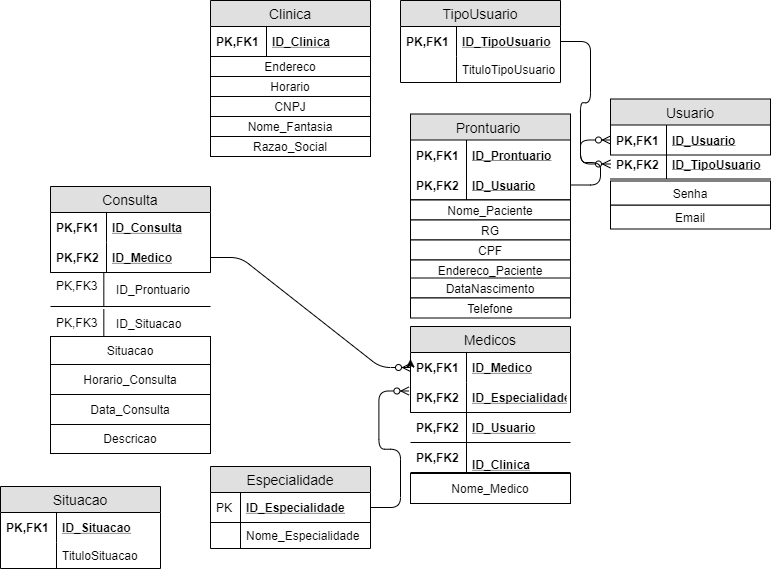

The diagram above was exported from draw.io. Its source (the exported page's mxGraphModel, read from the mxfile embedded in the PNG):
<mxGraphModel dx="1038" dy="531" grid="1" gridSize="10" guides="1" tooltips="1" connect="1" arrows="1" fold="1" page="1" pageScale="1" pageWidth="827" pageHeight="1169" math="0" shadow="0">
  <root>
    <mxCell id="0" />
    <mxCell id="1" parent="0" />
    <mxCell id="w1sijLG-M1huOshqyWUH-1" value="Clinica" style="swimlane;fontStyle=0;childLayout=stackLayout;horizontal=1;startSize=26;fillColor=#e0e0e0;horizontalStack=0;resizeParent=1;resizeParentMax=0;resizeLast=0;collapsible=1;marginBottom=0;swimlaneFillColor=#ffffff;align=center;fontSize=14;" vertex="1" parent="1">
      <mxGeometry x="240" y="94" width="160" height="56" as="geometry" />
    </mxCell>
    <mxCell id="w1sijLG-M1huOshqyWUH-2" value="ID_Clinica" style="shape=partialRectangle;top=0;left=0;right=0;bottom=0;align=left;verticalAlign=middle;fillColor=none;spacingLeft=60;spacingRight=4;overflow=hidden;rotatable=0;points=[[0,0.5],[1,0.5]];portConstraint=eastwest;dropTarget=0;fontStyle=5;fontSize=12;" vertex="1" parent="w1sijLG-M1huOshqyWUH-1">
      <mxGeometry y="26" width="160" height="30" as="geometry" />
    </mxCell>
    <mxCell id="w1sijLG-M1huOshqyWUH-3" value="PK,FK1" style="shape=partialRectangle;fontStyle=1;top=0;left=0;bottom=0;fillColor=none;align=left;verticalAlign=middle;spacingLeft=4;spacingRight=4;overflow=hidden;rotatable=0;points=[];portConstraint=eastwest;part=1;fontSize=12;" vertex="1" connectable="0" parent="w1sijLG-M1huOshqyWUH-2">
      <mxGeometry width="56" height="30" as="geometry" />
    </mxCell>
    <mxCell id="w1sijLG-M1huOshqyWUH-105" value="Endereco" style="whiteSpace=wrap;html=1;align=center;" vertex="1" parent="1">
      <mxGeometry x="240" y="150" width="160" height="20" as="geometry" />
    </mxCell>
    <mxCell id="w1sijLG-M1huOshqyWUH-106" value="Horario" style="whiteSpace=wrap;html=1;align=center;" vertex="1" parent="1">
      <mxGeometry x="240" y="170" width="160" height="20" as="geometry" />
    </mxCell>
    <mxCell id="w1sijLG-M1huOshqyWUH-109" value="CNPJ" style="whiteSpace=wrap;html=1;align=center;" vertex="1" parent="1">
      <mxGeometry x="240" y="190" width="160" height="20" as="geometry" />
    </mxCell>
    <mxCell id="w1sijLG-M1huOshqyWUH-110" value="Nome_Fantasia" style="whiteSpace=wrap;html=1;align=center;" vertex="1" parent="1">
      <mxGeometry x="240" y="210" width="160" height="20" as="geometry" />
    </mxCell>
    <mxCell id="w1sijLG-M1huOshqyWUH-111" value="Razao_Social" style="whiteSpace=wrap;html=1;align=center;" vertex="1" parent="1">
      <mxGeometry x="240" y="230" width="160" height="20" as="geometry" />
    </mxCell>
    <mxCell id="w1sijLG-M1huOshqyWUH-118" value="Usuario" style="swimlane;fontStyle=0;childLayout=stackLayout;horizontal=1;startSize=26;fillColor=#e0e0e0;horizontalStack=0;resizeParent=1;resizeParentMax=0;resizeLast=0;collapsible=1;marginBottom=0;swimlaneFillColor=#ffffff;align=center;fontSize=14;" vertex="1" parent="1">
      <mxGeometry x="640" y="192.5" width="160" height="56" as="geometry" />
    </mxCell>
    <mxCell id="w1sijLG-M1huOshqyWUH-119" value="ID_Usuario" style="shape=partialRectangle;top=0;left=0;right=0;bottom=0;align=left;verticalAlign=middle;fillColor=none;spacingLeft=60;spacingRight=4;overflow=hidden;rotatable=0;points=[[0,0.5],[1,0.5]];portConstraint=eastwest;dropTarget=0;fontStyle=5;fontSize=12;" vertex="1" parent="w1sijLG-M1huOshqyWUH-118">
      <mxGeometry y="26" width="160" height="30" as="geometry" />
    </mxCell>
    <mxCell id="w1sijLG-M1huOshqyWUH-120" value="PK,FK1" style="shape=partialRectangle;fontStyle=1;top=0;left=0;bottom=0;fillColor=none;align=left;verticalAlign=middle;spacingLeft=4;spacingRight=4;overflow=hidden;rotatable=0;points=[];portConstraint=eastwest;part=1;fontSize=12;" vertex="1" connectable="0" parent="w1sijLG-M1huOshqyWUH-119">
      <mxGeometry width="56" height="30" as="geometry" />
    </mxCell>
    <mxCell id="w1sijLG-M1huOshqyWUH-143" value="Consulta" style="swimlane;fontStyle=0;childLayout=stackLayout;horizontal=1;startSize=26;fillColor=#e0e0e0;horizontalStack=0;resizeParent=1;resizeParentMax=0;resizeLast=0;collapsible=1;marginBottom=0;swimlaneFillColor=#ffffff;align=center;fontSize=14;" vertex="1" parent="1">
      <mxGeometry x="80" y="280" width="160" height="86" as="geometry" />
    </mxCell>
    <mxCell id="w1sijLG-M1huOshqyWUH-144" value="ID_Consulta" style="shape=partialRectangle;top=0;left=0;right=0;bottom=0;align=left;verticalAlign=middle;fillColor=none;spacingLeft=60;spacingRight=4;overflow=hidden;rotatable=0;points=[[0,0.5],[1,0.5]];portConstraint=eastwest;dropTarget=0;fontStyle=5;fontSize=12;" vertex="1" parent="w1sijLG-M1huOshqyWUH-143">
      <mxGeometry y="26" width="160" height="30" as="geometry" />
    </mxCell>
    <mxCell id="w1sijLG-M1huOshqyWUH-145" value="PK,FK1" style="shape=partialRectangle;fontStyle=1;top=0;left=0;bottom=0;fillColor=none;align=left;verticalAlign=middle;spacingLeft=4;spacingRight=4;overflow=hidden;rotatable=0;points=[];portConstraint=eastwest;part=1;fontSize=12;" vertex="1" connectable="0" parent="w1sijLG-M1huOshqyWUH-144">
      <mxGeometry width="56" height="30" as="geometry" />
    </mxCell>
    <mxCell id="w1sijLG-M1huOshqyWUH-146" value="ID_Medico" style="shape=partialRectangle;top=0;left=0;right=0;bottom=1;align=left;verticalAlign=middle;fillColor=none;spacingLeft=60;spacingRight=4;overflow=hidden;rotatable=0;points=[[0,0.5],[1,0.5]];portConstraint=eastwest;dropTarget=0;fontStyle=5;fontSize=12;" vertex="1" parent="w1sijLG-M1huOshqyWUH-143">
      <mxGeometry y="56" width="160" height="30" as="geometry" />
    </mxCell>
    <mxCell id="w1sijLG-M1huOshqyWUH-147" value="PK,FK2" style="shape=partialRectangle;fontStyle=1;top=0;left=0;bottom=0;fillColor=none;align=left;verticalAlign=middle;spacingLeft=4;spacingRight=4;overflow=hidden;rotatable=0;points=[];portConstraint=eastwest;part=1;fontSize=12;" vertex="1" connectable="0" parent="w1sijLG-M1huOshqyWUH-146">
      <mxGeometry width="56" height="30" as="geometry" />
    </mxCell>
    <mxCell id="w1sijLG-M1huOshqyWUH-162" value="Email" style="whiteSpace=wrap;html=1;align=center;" vertex="1" parent="1">
      <mxGeometry x="640" y="298.5" width="160" height="24" as="geometry" />
    </mxCell>
    <mxCell id="w1sijLG-M1huOshqyWUH-164" value="Senha" style="whiteSpace=wrap;html=1;align=center;" vertex="1" parent="1">
      <mxGeometry x="640" y="274.5" width="160" height="24" as="geometry" />
    </mxCell>
    <mxCell id="w1sijLG-M1huOshqyWUH-183" value="TipoUsuario" style="swimlane;fontStyle=0;childLayout=stackLayout;horizontal=1;startSize=26;fillColor=#e0e0e0;horizontalStack=0;resizeParent=1;resizeParentMax=0;resizeLast=0;collapsible=1;marginBottom=0;swimlaneFillColor=#ffffff;align=center;fontSize=14;" vertex="1" parent="1">
      <mxGeometry x="430" y="94" width="160" height="82" as="geometry" />
    </mxCell>
    <mxCell id="w1sijLG-M1huOshqyWUH-184" value="ID_TipoUsuario" style="shape=partialRectangle;top=0;left=0;right=0;bottom=0;align=left;verticalAlign=middle;fillColor=none;spacingLeft=60;spacingRight=4;overflow=hidden;rotatable=0;points=[[0,0.5],[1,0.5]];portConstraint=eastwest;dropTarget=0;fontStyle=5;fontSize=12;" vertex="1" parent="w1sijLG-M1huOshqyWUH-183">
      <mxGeometry y="26" width="160" height="30" as="geometry" />
    </mxCell>
    <mxCell id="w1sijLG-M1huOshqyWUH-185" value="PK,FK1" style="shape=partialRectangle;fontStyle=1;top=0;left=0;bottom=0;fillColor=none;align=left;verticalAlign=middle;spacingLeft=4;spacingRight=4;overflow=hidden;rotatable=0;points=[];portConstraint=eastwest;part=1;fontSize=12;" vertex="1" connectable="0" parent="w1sijLG-M1huOshqyWUH-184">
      <mxGeometry width="56" height="30" as="geometry" />
    </mxCell>
    <mxCell id="w1sijLG-M1huOshqyWUH-188" value="TituloTipoUsuario" style="shape=partialRectangle;top=0;left=0;right=0;bottom=0;align=left;verticalAlign=top;fillColor=none;spacingLeft=60;spacingRight=4;overflow=hidden;rotatable=0;points=[[0,0.5],[1,0.5]];portConstraint=eastwest;dropTarget=0;fontSize=12;" vertex="1" parent="w1sijLG-M1huOshqyWUH-183">
      <mxGeometry y="56" width="160" height="26" as="geometry" />
    </mxCell>
    <mxCell id="w1sijLG-M1huOshqyWUH-189" value="" style="shape=partialRectangle;top=0;left=0;bottom=0;fillColor=none;align=left;verticalAlign=top;spacingLeft=4;spacingRight=4;overflow=hidden;rotatable=0;points=[];portConstraint=eastwest;part=1;fontSize=12;" vertex="1" connectable="0" parent="w1sijLG-M1huOshqyWUH-188">
      <mxGeometry width="56" height="26" as="geometry" />
    </mxCell>
    <mxCell id="w1sijLG-M1huOshqyWUH-227" value="Medicos" style="swimlane;fontStyle=0;childLayout=stackLayout;horizontal=1;startSize=26;fillColor=#e0e0e0;horizontalStack=0;resizeParent=1;resizeParentMax=0;resizeLast=0;collapsible=1;marginBottom=0;swimlaneFillColor=#ffffff;align=center;fontSize=14;" vertex="1" parent="1">
      <mxGeometry x="440" y="420" width="160" height="86" as="geometry" />
    </mxCell>
    <mxCell id="w1sijLG-M1huOshqyWUH-228" value="ID_Medico" style="shape=partialRectangle;top=0;left=0;right=0;bottom=0;align=left;verticalAlign=middle;fillColor=none;spacingLeft=60;spacingRight=4;overflow=hidden;rotatable=0;points=[[0,0.5],[1,0.5]];portConstraint=eastwest;dropTarget=0;fontStyle=5;fontSize=12;" vertex="1" parent="w1sijLG-M1huOshqyWUH-227">
      <mxGeometry y="26" width="160" height="30" as="geometry" />
    </mxCell>
    <mxCell id="w1sijLG-M1huOshqyWUH-229" value="PK,FK1" style="shape=partialRectangle;fontStyle=1;top=0;left=0;bottom=0;fillColor=none;align=left;verticalAlign=middle;spacingLeft=4;spacingRight=4;overflow=hidden;rotatable=0;points=[];portConstraint=eastwest;part=1;fontSize=12;" vertex="1" connectable="0" parent="w1sijLG-M1huOshqyWUH-228">
      <mxGeometry width="56" height="30" as="geometry" />
    </mxCell>
    <mxCell id="w1sijLG-M1huOshqyWUH-230" value="ID_Especialidade" style="shape=partialRectangle;top=0;left=0;right=0;bottom=1;align=left;verticalAlign=middle;fillColor=none;spacingLeft=60;spacingRight=4;overflow=hidden;rotatable=0;points=[[0,0.5],[1,0.5]];portConstraint=eastwest;dropTarget=0;fontStyle=5;fontSize=12;" vertex="1" parent="w1sijLG-M1huOshqyWUH-227">
      <mxGeometry y="56" width="160" height="30" as="geometry" />
    </mxCell>
    <mxCell id="w1sijLG-M1huOshqyWUH-231" value="PK,FK2" style="shape=partialRectangle;fontStyle=1;top=0;left=0;bottom=0;fillColor=none;align=left;verticalAlign=middle;spacingLeft=4;spacingRight=4;overflow=hidden;rotatable=0;points=[];portConstraint=eastwest;part=1;fontSize=12;" vertex="1" connectable="0" parent="w1sijLG-M1huOshqyWUH-230">
      <mxGeometry width="56" height="30" as="geometry" />
    </mxCell>
    <mxCell id="w1sijLG-M1huOshqyWUH-298" style="edgeStyle=orthogonalEdgeStyle;rounded=0;orthogonalLoop=1;jettySize=auto;html=1;exitX=0;exitY=0.5;exitDx=0;exitDy=0;entryX=0;entryY=0.217;entryDx=0;entryDy=0;entryPerimeter=0;" edge="1" parent="w1sijLG-M1huOshqyWUH-227" source="w1sijLG-M1huOshqyWUH-228" target="w1sijLG-M1huOshqyWUH-228">
      <mxGeometry relative="1" as="geometry" />
    </mxCell>
    <mxCell id="w1sijLG-M1huOshqyWUH-234" value="Especialidade" style="swimlane;fontStyle=0;childLayout=stackLayout;horizontal=1;startSize=26;fillColor=#e0e0e0;horizontalStack=0;resizeParent=1;resizeParentMax=0;resizeLast=0;collapsible=1;marginBottom=0;swimlaneFillColor=#ffffff;align=center;fontSize=14;" vertex="1" parent="1">
      <mxGeometry x="240" y="560" width="160" height="82" as="geometry" />
    </mxCell>
    <mxCell id="w1sijLG-M1huOshqyWUH-235" value="ID_Especialidade" style="shape=partialRectangle;top=0;left=0;right=0;bottom=1;align=left;verticalAlign=middle;fillColor=none;spacingLeft=34;spacingRight=4;overflow=hidden;rotatable=0;points=[[0,0.5],[1,0.5]];portConstraint=eastwest;dropTarget=0;fontStyle=5;fontSize=12;" vertex="1" parent="w1sijLG-M1huOshqyWUH-234">
      <mxGeometry y="26" width="160" height="30" as="geometry" />
    </mxCell>
    <mxCell id="w1sijLG-M1huOshqyWUH-236" value="PK" style="shape=partialRectangle;top=0;left=0;bottom=0;fillColor=none;align=left;verticalAlign=middle;spacingLeft=4;spacingRight=4;overflow=hidden;rotatable=0;points=[];portConstraint=eastwest;part=1;fontSize=12;" vertex="1" connectable="0" parent="w1sijLG-M1huOshqyWUH-235">
      <mxGeometry width="30" height="30" as="geometry" />
    </mxCell>
    <mxCell id="w1sijLG-M1huOshqyWUH-237" value="Nome_Especialidade" style="shape=partialRectangle;top=0;left=0;right=0;bottom=0;align=left;verticalAlign=top;fillColor=none;spacingLeft=34;spacingRight=4;overflow=hidden;rotatable=0;points=[[0,0.5],[1,0.5]];portConstraint=eastwest;dropTarget=0;fontSize=12;" vertex="1" parent="w1sijLG-M1huOshqyWUH-234">
      <mxGeometry y="56" width="160" height="26" as="geometry" />
    </mxCell>
    <mxCell id="w1sijLG-M1huOshqyWUH-238" value="" style="shape=partialRectangle;top=0;left=0;bottom=0;fillColor=none;align=left;verticalAlign=top;spacingLeft=4;spacingRight=4;overflow=hidden;rotatable=0;points=[];portConstraint=eastwest;part=1;fontSize=12;" vertex="1" connectable="0" parent="w1sijLG-M1huOshqyWUH-237">
      <mxGeometry width="30" height="26" as="geometry" />
    </mxCell>
    <mxCell id="w1sijLG-M1huOshqyWUH-245" value="Nome_Medico" style="whiteSpace=wrap;html=1;align=center;" vertex="1" parent="1">
      <mxGeometry x="440" y="567" width="160" height="30" as="geometry" />
    </mxCell>
    <mxCell id="w1sijLG-M1huOshqyWUH-247" value="Prontuario " style="swimlane;fontStyle=0;childLayout=stackLayout;horizontal=1;startSize=26;fillColor=#e0e0e0;horizontalStack=0;resizeParent=1;resizeParentMax=0;resizeLast=0;collapsible=1;marginBottom=0;swimlaneFillColor=#ffffff;align=center;fontSize=14;" vertex="1" parent="1">
      <mxGeometry x="440" y="207.5" width="160" height="86" as="geometry" />
    </mxCell>
    <mxCell id="w1sijLG-M1huOshqyWUH-248" value="ID_Prontuario" style="shape=partialRectangle;top=0;left=0;right=0;bottom=0;align=left;verticalAlign=middle;fillColor=none;spacingLeft=60;spacingRight=4;overflow=hidden;rotatable=0;points=[[0,0.5],[1,0.5]];portConstraint=eastwest;dropTarget=0;fontStyle=5;fontSize=12;" vertex="1" parent="w1sijLG-M1huOshqyWUH-247">
      <mxGeometry y="26" width="160" height="30" as="geometry" />
    </mxCell>
    <mxCell id="w1sijLG-M1huOshqyWUH-249" value="PK,FK1" style="shape=partialRectangle;fontStyle=1;top=0;left=0;bottom=0;fillColor=none;align=left;verticalAlign=middle;spacingLeft=4;spacingRight=4;overflow=hidden;rotatable=0;points=[];portConstraint=eastwest;part=1;fontSize=12;" vertex="1" connectable="0" parent="w1sijLG-M1huOshqyWUH-248">
      <mxGeometry width="56" height="30" as="geometry" />
    </mxCell>
    <mxCell id="w1sijLG-M1huOshqyWUH-250" value="ID_Usuario" style="shape=partialRectangle;top=0;left=0;right=0;bottom=1;align=left;verticalAlign=middle;fillColor=none;spacingLeft=60;spacingRight=4;overflow=hidden;rotatable=0;points=[[0,0.5],[1,0.5]];portConstraint=eastwest;dropTarget=0;fontStyle=5;fontSize=12;" vertex="1" parent="w1sijLG-M1huOshqyWUH-247">
      <mxGeometry y="56" width="160" height="30" as="geometry" />
    </mxCell>
    <mxCell id="w1sijLG-M1huOshqyWUH-251" value="PK,FK2" style="shape=partialRectangle;fontStyle=1;top=0;left=0;bottom=0;fillColor=none;align=left;verticalAlign=middle;spacingLeft=4;spacingRight=4;overflow=hidden;rotatable=0;points=[];portConstraint=eastwest;part=1;fontSize=12;" vertex="1" connectable="0" parent="w1sijLG-M1huOshqyWUH-250">
      <mxGeometry width="56" height="30" as="geometry" />
    </mxCell>
    <mxCell id="w1sijLG-M1huOshqyWUH-254" value="Nome_Paciente" style="whiteSpace=wrap;html=1;align=center;" vertex="1" parent="1">
      <mxGeometry x="440" y="322.5" width="160" height="20" as="geometry" />
    </mxCell>
    <mxCell id="w1sijLG-M1huOshqyWUH-255" value="RG" style="whiteSpace=wrap;html=1;align=center;" vertex="1" parent="1">
      <mxGeometry x="440" y="342.5" width="160" height="20" as="geometry" />
    </mxCell>
    <mxCell id="w1sijLG-M1huOshqyWUH-256" value="CPF" style="whiteSpace=wrap;html=1;align=center;" vertex="1" parent="1">
      <mxGeometry x="440" y="362.5" width="160" height="20" as="geometry" />
    </mxCell>
    <mxCell id="w1sijLG-M1huOshqyWUH-257" value="Endereco_Paciente" style="whiteSpace=wrap;html=1;align=center;" vertex="1" parent="1">
      <mxGeometry x="440" y="382.5" width="160" height="20" as="geometry" />
    </mxCell>
    <mxCell id="w1sijLG-M1huOshqyWUH-258" value="Nome_Paciente" style="whiteSpace=wrap;html=1;align=center;" vertex="1" parent="1">
      <mxGeometry x="440" y="293.5" width="160" height="20" as="geometry" />
    </mxCell>
    <mxCell id="w1sijLG-M1huOshqyWUH-259" value="RG" style="whiteSpace=wrap;html=1;align=center;" vertex="1" parent="1">
      <mxGeometry x="440" y="313.5" width="160" height="20" as="geometry" />
    </mxCell>
    <mxCell id="w1sijLG-M1huOshqyWUH-260" value="CPF" style="whiteSpace=wrap;html=1;align=center;" vertex="1" parent="1">
      <mxGeometry x="440" y="333.5" width="160" height="20" as="geometry" />
    </mxCell>
    <mxCell id="w1sijLG-M1huOshqyWUH-261" value="Endereco_Paciente" style="whiteSpace=wrap;html=1;align=center;" vertex="1" parent="1">
      <mxGeometry x="440" y="353.5" width="160" height="20" as="geometry" />
    </mxCell>
    <mxCell id="w1sijLG-M1huOshqyWUH-262" value="DataNascimento" style="whiteSpace=wrap;html=1;align=center;" vertex="1" parent="1">
      <mxGeometry x="440" y="371.5" width="160" height="20" as="geometry" />
    </mxCell>
    <mxCell id="w1sijLG-M1huOshqyWUH-263" value="Telefone" style="whiteSpace=wrap;html=1;align=center;" vertex="1" parent="1">
      <mxGeometry x="440" y="391.5" width="160" height="20" as="geometry" />
    </mxCell>
    <mxCell id="w1sijLG-M1huOshqyWUH-264" value="ID_TipoUsuario" style="shape=partialRectangle;top=0;left=0;right=0;bottom=1;align=left;verticalAlign=middle;fillColor=none;spacingLeft=60;spacingRight=4;overflow=hidden;rotatable=0;points=[[0,0.5],[1,0.5]];portConstraint=eastwest;dropTarget=0;fontStyle=5;fontSize=12;" vertex="1" parent="1">
      <mxGeometry x="640" y="242.5" width="160" height="30" as="geometry" />
    </mxCell>
    <mxCell id="w1sijLG-M1huOshqyWUH-265" value="PK,FK2" style="shape=partialRectangle;fontStyle=1;top=0;left=0;bottom=0;fillColor=none;align=left;verticalAlign=middle;spacingLeft=4;spacingRight=4;overflow=hidden;rotatable=0;points=[];portConstraint=eastwest;part=1;fontSize=12;" vertex="1" connectable="0" parent="w1sijLG-M1huOshqyWUH-264">
      <mxGeometry width="56" height="30" as="geometry" />
    </mxCell>
    <mxCell id="w1sijLG-M1huOshqyWUH-270" value="Situacao" style="whiteSpace=wrap;html=1;align=center;" vertex="1" parent="1">
      <mxGeometry x="80" y="430" width="160" height="28" as="geometry" />
    </mxCell>
    <mxCell id="w1sijLG-M1huOshqyWUH-271" value="Horario_Consulta" style="whiteSpace=wrap;html=1;align=center;" vertex="1" parent="1">
      <mxGeometry x="80" y="458" width="160" height="30" as="geometry" />
    </mxCell>
    <mxCell id="w1sijLG-M1huOshqyWUH-272" value="Descricao" style="whiteSpace=wrap;html=1;align=center;" vertex="1" parent="1">
      <mxGeometry x="80" y="517" width="160" height="30" as="geometry" />
    </mxCell>
    <mxCell id="w1sijLG-M1huOshqyWUH-275" value="" style="shape=partialRectangle;top=0;left=0;right=0;bottom=1;align=left;verticalAlign=top;fillColor=none;spacingLeft=34;spacingRight=4;overflow=hidden;rotatable=0;points=[[0,0.5],[1,0.5]];portConstraint=eastwest;dropTarget=0;fontSize=12;" vertex="1" parent="1">
      <mxGeometry x="80" y="366" width="160" height="34" as="geometry" />
    </mxCell>
    <mxCell id="w1sijLG-M1huOshqyWUH-276" value="PK,FK3" style="shape=partialRectangle;top=0;left=0;bottom=0;fillColor=none;align=left;verticalAlign=top;spacingLeft=4;spacingRight=4;overflow=hidden;rotatable=0;points=[];portConstraint=eastwest;part=1;fontSize=12;" vertex="1" connectable="0" parent="w1sijLG-M1huOshqyWUH-275">
      <mxGeometry width="53.33333333333333" height="34" as="geometry" />
    </mxCell>
    <mxCell id="w1sijLG-M1huOshqyWUH-277" value="ID_Prontuario" style="text;strokeColor=none;fillColor=none;spacingLeft=4;spacingRight=4;overflow=hidden;rotatable=0;points=[[0,0.5],[1,0.5]];portConstraint=eastwest;fontSize=12;" vertex="1" parent="1">
      <mxGeometry x="140" y="370" width="90" height="26" as="geometry" />
    </mxCell>
    <mxCell id="w1sijLG-M1huOshqyWUH-279" value="Data_Consulta" style="whiteSpace=wrap;html=1;align=center;" vertex="1" parent="1">
      <mxGeometry x="80" y="488" width="160" height="30" as="geometry" />
    </mxCell>
    <mxCell id="w1sijLG-M1huOshqyWUH-283" value="ID_Usuario" style="shape=partialRectangle;top=0;left=0;right=0;bottom=1;align=left;verticalAlign=middle;fillColor=none;spacingLeft=60;spacingRight=4;overflow=hidden;rotatable=0;points=[[0,0.5],[1,0.5]];portConstraint=eastwest;dropTarget=0;fontStyle=5;fontSize=12;" vertex="1" parent="1">
      <mxGeometry x="440" y="506" width="160" height="30" as="geometry" />
    </mxCell>
    <mxCell id="w1sijLG-M1huOshqyWUH-284" value="PK,FK2" style="shape=partialRectangle;fontStyle=1;top=0;left=0;bottom=0;fillColor=none;align=left;verticalAlign=middle;spacingLeft=4;spacingRight=4;overflow=hidden;rotatable=0;points=[];portConstraint=eastwest;part=1;fontSize=12;" vertex="1" connectable="0" parent="w1sijLG-M1huOshqyWUH-283">
      <mxGeometry width="56" height="30" as="geometry" />
    </mxCell>
    <mxCell id="w1sijLG-M1huOshqyWUH-285" value="&#10;ID_Clinica" style="shape=partialRectangle;top=0;left=0;right=0;bottom=1;align=left;verticalAlign=middle;fillColor=none;spacingLeft=60;spacingRight=4;overflow=hidden;rotatable=0;points=[[0,0.5],[1,0.5]];portConstraint=eastwest;dropTarget=0;fontStyle=5;fontSize=12;" vertex="1" parent="1">
      <mxGeometry x="440" y="536" width="160" height="30" as="geometry" />
    </mxCell>
    <mxCell id="w1sijLG-M1huOshqyWUH-286" value="PK,FK2" style="shape=partialRectangle;fontStyle=1;top=0;left=0;bottom=0;fillColor=none;align=left;verticalAlign=middle;spacingLeft=4;spacingRight=4;overflow=hidden;rotatable=0;points=[];portConstraint=eastwest;part=1;fontSize=12;" vertex="1" connectable="0" parent="w1sijLG-M1huOshqyWUH-285">
      <mxGeometry width="56" height="30" as="geometry" />
    </mxCell>
    <mxCell id="w1sijLG-M1huOshqyWUH-292" value="" style="edgeStyle=entityRelationEdgeStyle;fontSize=12;html=1;endArrow=ERzeroToMany;endFill=1;exitX=1;exitY=0.5;exitDx=0;exitDy=0;entryX=0;entryY=0.5;entryDx=0;entryDy=0;" edge="1" parent="1" source="w1sijLG-M1huOshqyWUH-184" target="w1sijLG-M1huOshqyWUH-264">
      <mxGeometry width="100" height="100" relative="1" as="geometry">
        <mxPoint x="540" y="256" as="sourcePoint" />
        <mxPoint x="640" y="156" as="targetPoint" />
      </mxGeometry>
    </mxCell>
    <mxCell id="w1sijLG-M1huOshqyWUH-296" value="" style="edgeStyle=entityRelationEdgeStyle;fontSize=12;html=1;endArrow=ERzeroToMany;endFill=1;entryX=0;entryY=0.5;entryDx=0;entryDy=0;exitX=1;exitY=0.5;exitDx=0;exitDy=0;" edge="1" parent="1" source="w1sijLG-M1huOshqyWUH-250" target="w1sijLG-M1huOshqyWUH-119">
      <mxGeometry width="100" height="100" relative="1" as="geometry">
        <mxPoint x="690" y="170" as="sourcePoint" />
        <mxPoint x="790" y="70" as="targetPoint" />
      </mxGeometry>
    </mxCell>
    <mxCell id="w1sijLG-M1huOshqyWUH-297" value="" style="edgeStyle=entityRelationEdgeStyle;fontSize=12;html=1;endArrow=ERzeroToMany;endFill=1;entryX=-0.01;entryY=0.283;entryDx=0;entryDy=0;entryPerimeter=0;exitX=1;exitY=0.5;exitDx=0;exitDy=0;" edge="1" parent="1" source="w1sijLG-M1huOshqyWUH-235" target="w1sijLG-M1huOshqyWUH-230">
      <mxGeometry width="100" height="100" relative="1" as="geometry">
        <mxPoint x="560" y="540" as="sourcePoint" />
        <mxPoint x="660" y="440" as="targetPoint" />
      </mxGeometry>
    </mxCell>
    <mxCell id="w1sijLG-M1huOshqyWUH-299" value="" style="edgeStyle=entityRelationEdgeStyle;fontSize=12;html=1;endArrow=ERzeroToMany;endFill=1;" edge="1" parent="1" source="w1sijLG-M1huOshqyWUH-146" target="w1sijLG-M1huOshqyWUH-228">
      <mxGeometry width="100" height="100" relative="1" as="geometry">
        <mxPoint x="330" y="400" as="sourcePoint" />
        <mxPoint x="430" y="300" as="targetPoint" />
      </mxGeometry>
    </mxCell>
    <mxCell id="w1sijLG-M1huOshqyWUH-300" value="Situacao" style="swimlane;fontStyle=0;childLayout=stackLayout;horizontal=1;startSize=26;fillColor=#e0e0e0;horizontalStack=0;resizeParent=1;resizeParentMax=0;resizeLast=0;collapsible=1;marginBottom=0;swimlaneFillColor=#ffffff;align=center;fontSize=14;strokeColor=#000000;" vertex="1" parent="1">
      <mxGeometry x="30" y="580" width="160" height="82" as="geometry" />
    </mxCell>
    <mxCell id="w1sijLG-M1huOshqyWUH-301" value="ID_Situacao" style="shape=partialRectangle;top=0;left=0;right=0;bottom=0;align=left;verticalAlign=middle;fillColor=none;spacingLeft=60;spacingRight=4;overflow=hidden;rotatable=0;points=[[0,0.5],[1,0.5]];portConstraint=eastwest;dropTarget=0;fontStyle=5;fontSize=12;" vertex="1" parent="w1sijLG-M1huOshqyWUH-300">
      <mxGeometry y="26" width="160" height="30" as="geometry" />
    </mxCell>
    <mxCell id="w1sijLG-M1huOshqyWUH-302" value="PK,FK1" style="shape=partialRectangle;fontStyle=1;top=0;left=0;bottom=0;fillColor=none;align=left;verticalAlign=middle;spacingLeft=4;spacingRight=4;overflow=hidden;rotatable=0;points=[];portConstraint=eastwest;part=1;fontSize=12;" vertex="1" connectable="0" parent="w1sijLG-M1huOshqyWUH-301">
      <mxGeometry width="56" height="30" as="geometry" />
    </mxCell>
    <mxCell id="w1sijLG-M1huOshqyWUH-305" value="TituloSituacao" style="shape=partialRectangle;top=0;left=0;right=0;bottom=0;align=left;verticalAlign=top;fillColor=none;spacingLeft=60;spacingRight=4;overflow=hidden;rotatable=0;points=[[0,0.5],[1,0.5]];portConstraint=eastwest;dropTarget=0;fontSize=12;" vertex="1" parent="w1sijLG-M1huOshqyWUH-300">
      <mxGeometry y="56" width="160" height="26" as="geometry" />
    </mxCell>
    <mxCell id="w1sijLG-M1huOshqyWUH-306" value="" style="shape=partialRectangle;top=0;left=0;bottom=0;fillColor=none;align=left;verticalAlign=top;spacingLeft=4;spacingRight=4;overflow=hidden;rotatable=0;points=[];portConstraint=eastwest;part=1;fontSize=12;" vertex="1" connectable="0" parent="w1sijLG-M1huOshqyWUH-305">
      <mxGeometry width="56" height="26" as="geometry" />
    </mxCell>
    <mxCell id="w1sijLG-M1huOshqyWUH-308" value="" style="shape=partialRectangle;top=0;left=0;right=0;bottom=1;align=left;verticalAlign=top;fillColor=none;spacingLeft=34;spacingRight=4;overflow=hidden;rotatable=0;points=[[0,0.5],[1,0.5]];portConstraint=eastwest;dropTarget=0;fontSize=12;" vertex="1" parent="1">
      <mxGeometry x="80" y="402.5" width="160" height="27.5" as="geometry" />
    </mxCell>
    <mxCell id="w1sijLG-M1huOshqyWUH-309" value="PK,FK3" style="shape=partialRectangle;top=0;left=0;bottom=0;fillColor=none;align=left;verticalAlign=top;spacingLeft=4;spacingRight=4;overflow=hidden;rotatable=0;points=[];portConstraint=eastwest;part=1;fontSize=12;" vertex="1" connectable="0" parent="w1sijLG-M1huOshqyWUH-308">
      <mxGeometry width="53.33333333333333" height="27.5" as="geometry" />
    </mxCell>
    <mxCell id="w1sijLG-M1huOshqyWUH-310" value="ID_Situacao" style="text;strokeColor=none;fillColor=none;spacingLeft=4;spacingRight=4;overflow=hidden;rotatable=0;points=[[0,0.5],[1,0.5]];portConstraint=eastwest;fontSize=12;" vertex="1" parent="1">
      <mxGeometry x="140" y="404" width="100" height="26" as="geometry" />
    </mxCell>
  </root>
</mxGraphModel>